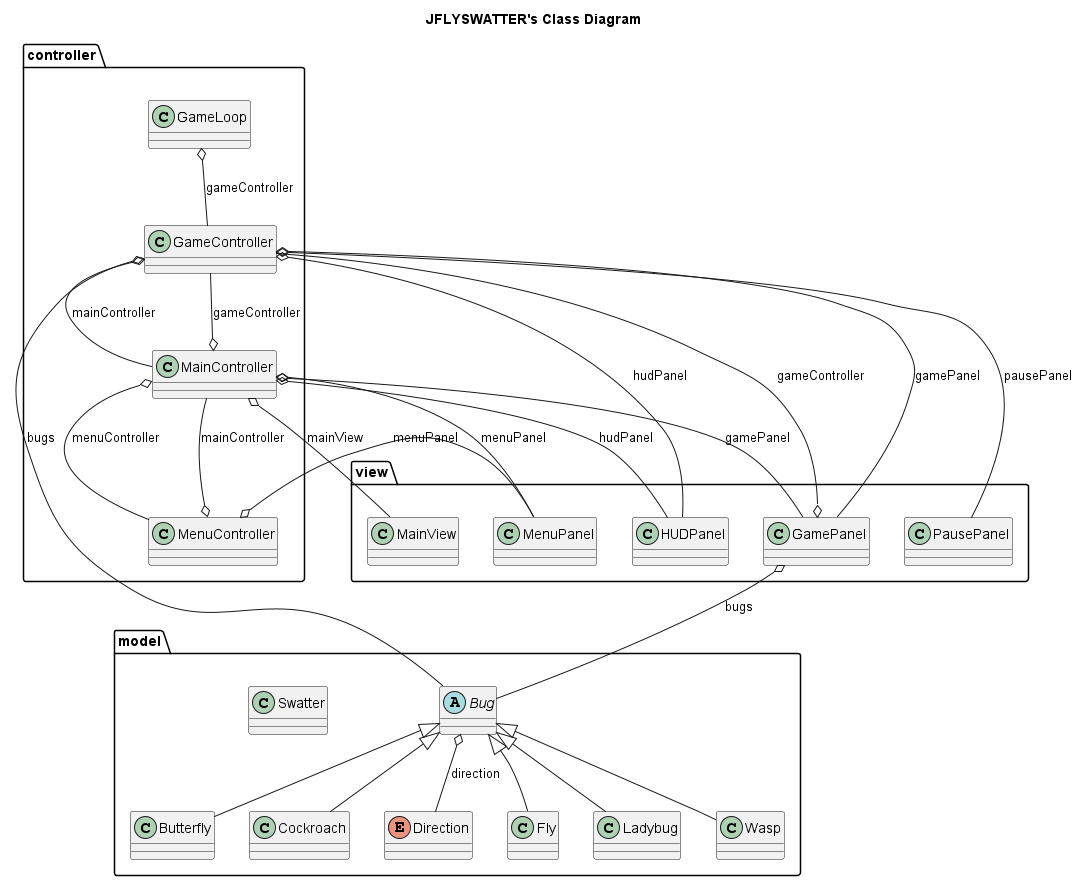

The diagram above was rendered by PlantUML. Its source (embedded in the PNG):
@startuml

title JFLYSWATTER's Class Diagram


  
    namespace controller {
      class controller.GameController {
      }
    }
  
  

  
    namespace controller {
      class controller.GameLoop {
      }
    }
  
  

  
    namespace controller {
      class controller.MainController {
      }
    }
  
  

  
    namespace controller {
      class controller.MenuController {
      }
    }
  
  

  
    namespace model {
      abstract class model.Bug {
      }
    }
  
  

  
    namespace model {
      class model.Butterfly {
      }
    }
  
  

  
    namespace model {
      class model.Cockroach {
      }
    }
  
  

  
    namespace model {
      enum Direction {
      }
    }
  
  

  
    namespace model {
      class model.Fly {
      }
    }
  
  

  
    namespace model {
      class model.Ladybug {
      }
    }
  
  

  
    namespace model {
      class model.Swatter {
      }
    }
  
  

  
    namespace model {
      class model.Wasp {
      }
    }
  
  

  
    namespace view {
      class view.GamePanel {
      }
    }
  
  

  
    namespace view {
      class view.HUDPanel {
      }
    }
  
  

  
    namespace view {
      class view.MainView {
      }
    }
  
  

  
    namespace view {
      class view.MenuPanel {
      }
    }
  
  

  
    namespace view {
      class view.PausePanel {
      }
    }
  
  

  controller.GameController o-- view.GamePanel : gamePanel
  controller.GameController o-- view.HUDPanel : hudPanel
  controller.GameController o-- controller.MainController : mainController
  controller.GameController o-- view.PausePanel : pausePanel
  controller.GameController o-- model.Bug : bugs
  controller.GameLoop o-- controller.GameController : gameController
  controller.MainController o-- controller.GameController : gameController
  controller.MainController o-- view.GamePanel : gamePanel
  controller.MainController o-- view.HUDPanel : hudPanel
  controller.MainController o-- view.MainView : mainView
  controller.MainController o-- controller.MenuController : menuController
  controller.MainController o-- view.MenuPanel : menuPanel
  controller.MenuController o-- controller.MainController : mainController
  controller.MenuController o-- view.MenuPanel : menuPanel
  model.Bug o-- model.Direction : direction
  model.Butterfly -up-|> model.Bug
  model.Cockroach -up-|> model.Bug
  model.Fly -up-|> model.Bug
  model.Ladybug -up-|> model.Bug
  model.Wasp -up-|> model.Bug
  view.GamePanel o-- controller.GameController : gameController
  view.GamePanel o-- model.Bug : bugs



@enduml